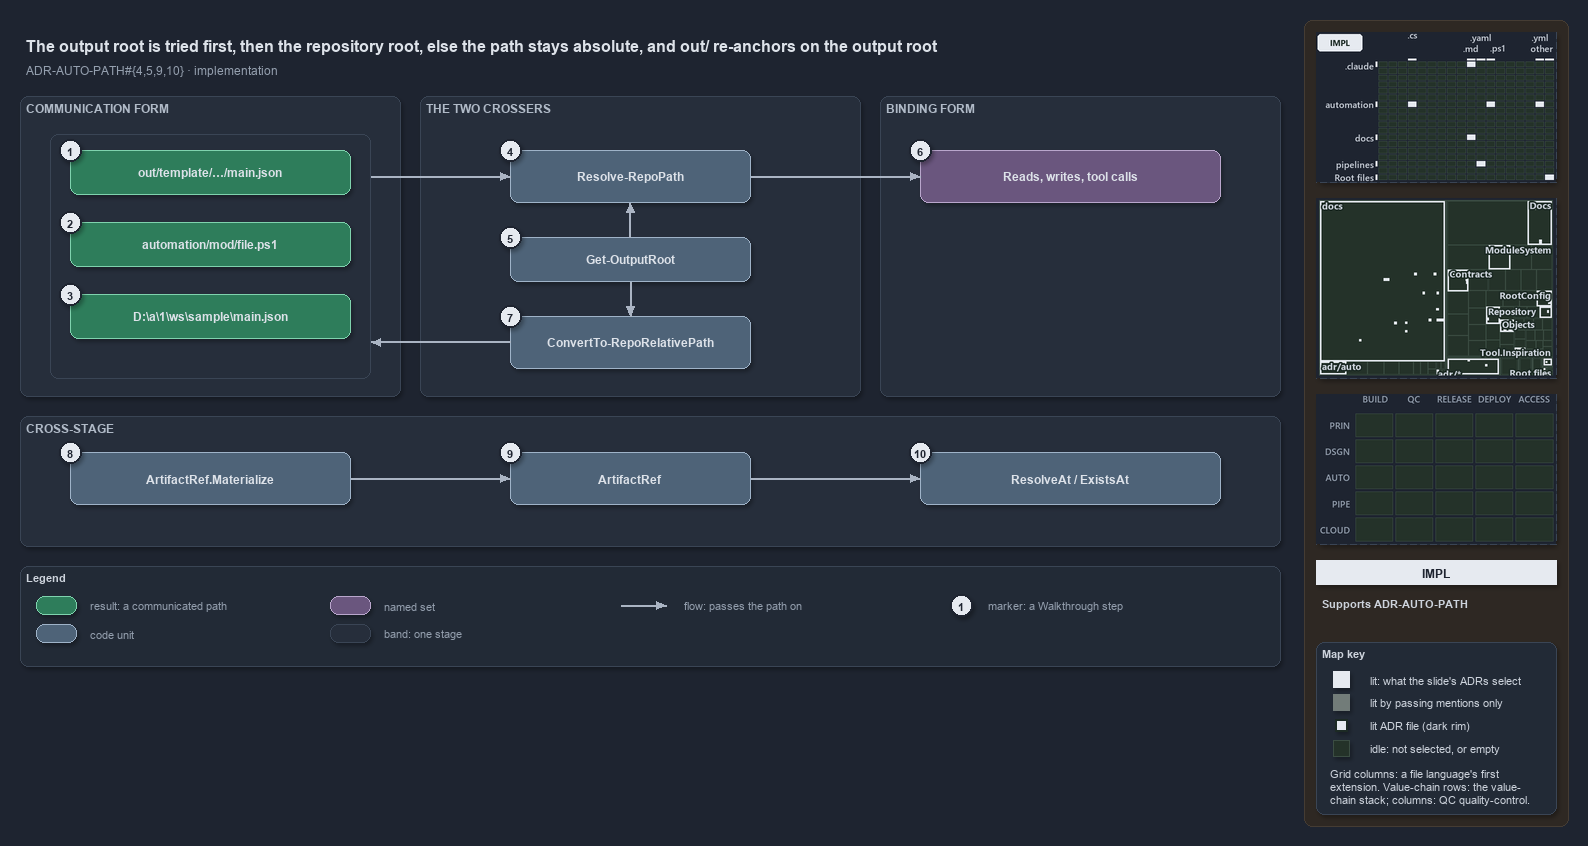

The diagram above was exported from draw.io. Its source (the exported page's mxGraphModel, read from the mxfile embedded in the PNG):
<mxGraphModel dx="1024" dy="768" grid="0" gridSize="10" guides="1" tooltips="1" connect="1" arrows="1" fold="1" page="1" pageScale="1" pageWidth="1572" pageHeight="700" background="#1E2430" math="0" shadow="1">
  <root>
    <mxCell id="0" />
    <mxCell id="1" parent="0" />
    <mxCell id="sidebar-bg" value="" style="rounded=1;arcSize=2;html=1;fillColor=#2E2823;strokeColor=#453C33;shadow=0;" vertex="1" parent="1">
      <mxGeometry x="1304" y="4" width="264" height="806" as="geometry" />
    </mxCell>
    <mxCell id="title" value="The output root is tried first, then the repository root, else the path stays absolute, and out/ re-anchors on the output root" style="text;html=1;align=left;verticalAlign=middle;fontSize=16;fontStyle=1;fontColor=#DDE2E9;" vertex="1" parent="1">
      <mxGeometry x="20" y="14" width="1260" height="30" as="geometry" />
    </mxCell>
    <mxCell id="subtitle" value="ADR-AUTO-PATH#{4,5,9,10} &amp;#183; implementation" style="text;html=1;align=left;verticalAlign=middle;fontSize=12;fontColor=#949FAE;" vertex="1" parent="1">
      <mxGeometry x="20" y="44" width="1240" height="20" as="geometry" />
    </mxCell>
    <mxCell id="band-comm" value="COMMUNICATION FORM" style="rounded=1;html=1;arcSize=3;fillColor=#262E3B;strokeColor=#3A4555;verticalAlign=top;align=left;spacingLeft=8;fontStyle=1;fontSize=12;fontColor=#B0BAC7;" vertex="1" parent="1">
      <mxGeometry x="20" y="80" width="380" height="300" as="geometry" />
    </mxCell>
    <mxCell id="band-cross" value="THE TWO CROSSERS" style="rounded=1;html=1;arcSize=3;fillColor=#262E3B;strokeColor=#3A4555;verticalAlign=top;align=left;spacingLeft=8;fontStyle=1;fontSize=12;fontColor=#B0BAC7;" vertex="1" parent="1">
      <mxGeometry x="420" y="80" width="440" height="300" as="geometry" />
    </mxCell>
    <mxCell id="band-bind" value="BINDING FORM" style="rounded=1;html=1;arcSize=3;fillColor=#262E3B;strokeColor=#3A4555;verticalAlign=top;align=left;spacingLeft=8;fontStyle=1;fontSize=12;fontColor=#B0BAC7;" vertex="1" parent="1">
      <mxGeometry x="880" y="80" width="400" height="300" as="geometry" />
    </mxCell>
    <mxCell id="band-stage" value="CROSS-STAGE" style="rounded=1;html=1;arcSize=3;fillColor=#262E3B;strokeColor=#3A4555;verticalAlign=top;align=left;spacingLeft=8;fontStyle=1;fontSize=12;fontColor=#B0BAC7;" vertex="1" parent="1">
      <mxGeometry x="20" y="400" width="1260" height="130" as="geometry" />
    </mxCell>
    <mxCell id="frame-comm" value="" style="rounded=1;html=1;arcSize=6;fillColor=none;strokeColor=#3A4555;" vertex="1" parent="1">
      <mxGeometry x="50" y="118" width="320" height="244" as="geometry" />
    </mxCell>
    <mxCell id="r-out" value="&lt;b&gt;out/template/&amp;#8230;/main.json&lt;/b&gt;" style="rounded=1;whiteSpace=wrap;html=1;arcSize=20;fillColor=#2E7D5B;strokeColor=#7FD3AE;fontColor=#DDE2E9;fontSize=12;" vertex="1" parent="1">
      <mxGeometry x="70" y="134" width="280" height="44" as="geometry" />
    </mxCell>
    <mxCell id="r-repo" value="&lt;b&gt;automation/mod/file.ps1&lt;/b&gt;" style="rounded=1;whiteSpace=wrap;html=1;arcSize=20;fillColor=#2E7D5B;strokeColor=#7FD3AE;fontColor=#DDE2E9;fontSize=12;" vertex="1" parent="1">
      <mxGeometry x="70" y="206" width="280" height="44" as="geometry" />
    </mxCell>
    <mxCell id="r-abs" value="&lt;b&gt;D:\a\1\ws\sample\main.json&lt;/b&gt;" style="rounded=1;whiteSpace=wrap;html=1;arcSize=20;fillColor=#2E7D5B;strokeColor=#7FD3AE;fontColor=#DDE2E9;fontSize=12;" vertex="1" parent="1">
      <mxGeometry x="70" y="278" width="280" height="44" as="geometry" />
    </mxCell>
    <mxCell id="c-resolve" value="&lt;b&gt;Resolve-RepoPath&lt;/b&gt;" style="rounded=1;whiteSpace=wrap;html=1;arcSize=20;fillColor=#4E6378;strokeColor=#9FB3C8;fontColor=#DDE2E9;fontSize=12;" vertex="1" parent="1">
      <mxGeometry x="510" y="134" width="240" height="52" as="geometry" />
    </mxCell>
    <mxCell id="c-outroot" value="&lt;b&gt;Get-OutputRoot&lt;/b&gt;" style="rounded=1;whiteSpace=wrap;html=1;arcSize=20;fillColor=#4E6378;strokeColor=#9FB3C8;fontColor=#DDE2E9;fontSize=12;" vertex="1" parent="1">
      <mxGeometry x="510" y="221" width="240" height="44" as="geometry" />
    </mxCell>
    <mxCell id="c-convert" value="&lt;b&gt;ConvertTo-RepoRelativePath&lt;/b&gt;" style="rounded=1;whiteSpace=wrap;html=1;arcSize=20;fillColor=#4E6378;strokeColor=#9FB3C8;fontColor=#DDE2E9;fontSize=12;" vertex="1" parent="1">
      <mxGeometry x="510" y="300" width="240" height="52" as="geometry" />
    </mxCell>
    <mxCell id="g-bind" value="&lt;b&gt;Reads, writes, tool calls&lt;/b&gt;" style="rounded=1;whiteSpace=wrap;html=1;arcSize=20;fillColor=#6A567E;strokeColor=#B9A6CC;fontColor=#DDE2E9;fontSize=12;" vertex="1" parent="1">
      <mxGeometry x="920" y="134" width="300" height="52" as="geometry" />
    </mxCell>
    <mxCell id="c-mat" value="&lt;b&gt;ArtifactRef.Materialize&lt;/b&gt;" style="rounded=1;whiteSpace=wrap;html=1;arcSize=20;fillColor=#4E6378;strokeColor=#9FB3C8;fontColor=#DDE2E9;fontSize=12;" vertex="1" parent="1">
      <mxGeometry x="70" y="436" width="280" height="52" as="geometry" />
    </mxCell>
    <mxCell id="c-ref" value="&lt;b&gt;ArtifactRef&lt;/b&gt;" style="rounded=1;whiteSpace=wrap;html=1;arcSize=20;fillColor=#4E6378;strokeColor=#9FB3C8;fontColor=#DDE2E9;fontSize=12;" vertex="1" parent="1">
      <mxGeometry x="510" y="436" width="240" height="52" as="geometry" />
    </mxCell>
    <mxCell id="c-resolveat" value="&lt;b&gt;ResolveAt / ExistsAt&lt;/b&gt;" style="rounded=1;whiteSpace=wrap;html=1;arcSize=20;fillColor=#4E6378;strokeColor=#9FB3C8;fontColor=#DDE2E9;fontSize=12;" vertex="1" parent="1">
      <mxGeometry x="920" y="436" width="300" height="52" as="geometry" />
    </mxCell>
    <mxCell id="port-frame-top" value="" style="text;html=1;strokeColor=none;fillColor=none;" vertex="1" parent="1">
      <mxGeometry x="370" y="160" width="1" height="1" as="geometry" />
    </mxCell>
    <mxCell id="port-frame-bot" value="" style="text;html=1;strokeColor=none;fillColor=none;" vertex="1" parent="1">
      <mxGeometry x="370" y="326" width="1" height="1" as="geometry" />
    </mxCell>
    <mxCell id="port-resolve-l" value="" style="text;html=1;strokeColor=none;fillColor=none;" vertex="1" parent="1">
      <mxGeometry x="510" y="160" width="1" height="1" as="geometry" />
    </mxCell>
    <mxCell id="port-resolve-r" value="" style="text;html=1;strokeColor=none;fillColor=none;" vertex="1" parent="1">
      <mxGeometry x="750" y="160" width="1" height="1" as="geometry" />
    </mxCell>
    <mxCell id="port-resolve-b" value="" style="text;html=1;strokeColor=none;fillColor=none;" vertex="1" parent="1">
      <mxGeometry x="630" y="186" width="1" height="1" as="geometry" />
    </mxCell>
    <mxCell id="port-outroot-t" value="" style="text;html=1;strokeColor=none;fillColor=none;" vertex="1" parent="1">
      <mxGeometry x="630" y="221" width="1" height="1" as="geometry" />
    </mxCell>
    <mxCell id="port-outroot-b" value="" style="text;html=1;strokeColor=none;fillColor=none;" vertex="1" parent="1">
      <mxGeometry x="630" y="265" width="1" height="1" as="geometry" />
    </mxCell>
    <mxCell id="port-convert-t" value="" style="text;html=1;strokeColor=none;fillColor=none;" vertex="1" parent="1">
      <mxGeometry x="630" y="300" width="1" height="1" as="geometry" />
    </mxCell>
    <mxCell id="port-convert-l" value="" style="text;html=1;strokeColor=none;fillColor=none;" vertex="1" parent="1">
      <mxGeometry x="510" y="326" width="1" height="1" as="geometry" />
    </mxCell>
    <mxCell id="port-bind-l" value="" style="text;html=1;strokeColor=none;fillColor=none;" vertex="1" parent="1">
      <mxGeometry x="920" y="160" width="1" height="1" as="geometry" />
    </mxCell>
    <mxCell id="port-mat-r" value="" style="text;html=1;strokeColor=none;fillColor=none;" vertex="1" parent="1">
      <mxGeometry x="350" y="462" width="1" height="1" as="geometry" />
    </mxCell>
    <mxCell id="port-ref-l" value="" style="text;html=1;strokeColor=none;fillColor=none;" vertex="1" parent="1">
      <mxGeometry x="510" y="462" width="1" height="1" as="geometry" />
    </mxCell>
    <mxCell id="port-ref-r" value="" style="text;html=1;strokeColor=none;fillColor=none;" vertex="1" parent="1">
      <mxGeometry x="750" y="462" width="1" height="1" as="geometry" />
    </mxCell>
    <mxCell id="port-resolveat-l" value="" style="text;html=1;strokeColor=none;fillColor=none;" vertex="1" parent="1">
      <mxGeometry x="920" y="462" width="1" height="1" as="geometry" />
    </mxCell>
    <mxCell id="edge-frame-resolve" value="" style="edgeStyle=orthogonalEdgeStyle;rounded=1;html=1;endArrow=block;strokeColor=#AAB4C3;shadow=0;fontColor=#CDD3DC;" edge="1" parent="1" source="port-frame-top" target="port-resolve-l">
      <mxGeometry relative="1" as="geometry" />
    </mxCell>
    <mxCell id="edge-resolve-bind" value="" style="edgeStyle=orthogonalEdgeStyle;rounded=1;html=1;endArrow=block;strokeColor=#AAB4C3;shadow=0;fontColor=#CDD3DC;" edge="1" parent="1" source="port-resolve-r" target="port-bind-l">
      <mxGeometry relative="1" as="geometry" />
    </mxCell>
    <mxCell id="edge-outroot-resolve" value="" style="edgeStyle=orthogonalEdgeStyle;rounded=1;html=1;endArrow=block;strokeColor=#AAB4C3;shadow=0;fontColor=#CDD3DC;" edge="1" parent="1" source="port-outroot-t" target="port-resolve-b">
      <mxGeometry relative="1" as="geometry" />
    </mxCell>
    <mxCell id="edge-outroot-convert" value="" style="edgeStyle=orthogonalEdgeStyle;rounded=1;html=1;endArrow=block;strokeColor=#AAB4C3;shadow=0;fontColor=#CDD3DC;" edge="1" parent="1" source="port-outroot-b" target="port-convert-t">
      <mxGeometry relative="1" as="geometry" />
    </mxCell>
    <mxCell id="edge-convert-frame" value="" style="edgeStyle=orthogonalEdgeStyle;rounded=1;html=1;endArrow=block;strokeColor=#AAB4C3;shadow=0;fontColor=#CDD3DC;" edge="1" parent="1" source="port-convert-l" target="port-frame-bot">
      <mxGeometry relative="1" as="geometry" />
    </mxCell>
    <mxCell id="edge-mat-ref" value="" style="edgeStyle=orthogonalEdgeStyle;rounded=1;html=1;endArrow=block;strokeColor=#AAB4C3;shadow=0;fontColor=#CDD3DC;" edge="1" parent="1" source="port-mat-r" target="port-ref-l">
      <mxGeometry relative="1" as="geometry" />
    </mxCell>
    <mxCell id="edge-ref-resolveat" value="" style="edgeStyle=orthogonalEdgeStyle;rounded=1;html=1;endArrow=block;strokeColor=#AAB4C3;shadow=0;fontColor=#CDD3DC;" edge="1" parent="1" source="port-ref-r" target="port-resolveat-l">
      <mxGeometry relative="1" as="geometry" />
    </mxCell>
    <mxCell id="mark-1" value="1" style="ellipse;html=1;fillColor=#E6EAF0;strokeColor=#1E2430;strokeWidth=2;fontColor=#1E2430;fontStyle=1;fontSize=11;" vertex="1" parent="1">
      <mxGeometry x="59" y="123" width="22" height="22" as="geometry" />
    </mxCell>
    <mxCell id="mark-2" value="2" style="ellipse;html=1;fillColor=#E6EAF0;strokeColor=#1E2430;strokeWidth=2;fontColor=#1E2430;fontStyle=1;fontSize=11;" vertex="1" parent="1">
      <mxGeometry x="59" y="195" width="22" height="22" as="geometry" />
    </mxCell>
    <mxCell id="mark-3" value="3" style="ellipse;html=1;fillColor=#E6EAF0;strokeColor=#1E2430;strokeWidth=2;fontColor=#1E2430;fontStyle=1;fontSize=11;" vertex="1" parent="1">
      <mxGeometry x="59" y="267" width="22" height="22" as="geometry" />
    </mxCell>
    <mxCell id="mark-4" value="4" style="ellipse;html=1;fillColor=#E6EAF0;strokeColor=#1E2430;strokeWidth=2;fontColor=#1E2430;fontStyle=1;fontSize=11;" vertex="1" parent="1">
      <mxGeometry x="499" y="123" width="22" height="22" as="geometry" />
    </mxCell>
    <mxCell id="mark-5" value="5" style="ellipse;html=1;fillColor=#E6EAF0;strokeColor=#1E2430;strokeWidth=2;fontColor=#1E2430;fontStyle=1;fontSize=11;" vertex="1" parent="1">
      <mxGeometry x="499" y="210" width="22" height="22" as="geometry" />
    </mxCell>
    <mxCell id="mark-6" value="6" style="ellipse;html=1;fillColor=#E6EAF0;strokeColor=#1E2430;strokeWidth=2;fontColor=#1E2430;fontStyle=1;fontSize=11;" vertex="1" parent="1">
      <mxGeometry x="909" y="123" width="22" height="22" as="geometry" />
    </mxCell>
    <mxCell id="mark-7" value="7" style="ellipse;html=1;fillColor=#E6EAF0;strokeColor=#1E2430;strokeWidth=2;fontColor=#1E2430;fontStyle=1;fontSize=11;" vertex="1" parent="1">
      <mxGeometry x="499" y="289" width="22" height="22" as="geometry" />
    </mxCell>
    <mxCell id="mark-8" value="8" style="ellipse;html=1;fillColor=#E6EAF0;strokeColor=#1E2430;strokeWidth=2;fontColor=#1E2430;fontStyle=1;fontSize=11;" vertex="1" parent="1">
      <mxGeometry x="59" y="425" width="22" height="22" as="geometry" />
    </mxCell>
    <mxCell id="mark-9" value="9" style="ellipse;html=1;fillColor=#E6EAF0;strokeColor=#1E2430;strokeWidth=2;fontColor=#1E2430;fontStyle=1;fontSize=11;" vertex="1" parent="1">
      <mxGeometry x="499" y="425" width="22" height="22" as="geometry" />
    </mxCell>
    <mxCell id="mark-10" value="10" style="ellipse;html=1;fillColor=#E6EAF0;strokeColor=#1E2430;strokeWidth=2;fontColor=#1E2430;fontStyle=1;fontSize=11;" vertex="1" parent="1">
      <mxGeometry x="909" y="425" width="22" height="22" as="geometry" />
    </mxCell>
    <mxCell id="legend" value="&lt;b&gt;Legend&lt;/b&gt;" style="rounded=1;whiteSpace=wrap;html=1;arcSize=6;fillColor=#222A36;strokeColor=#3A4555;align=left;verticalAlign=top;spacing=8;fontSize=11;fontColor=#CDD3DC;" vertex="1" parent="1">
      <mxGeometry x="20" y="550" width="1260" height="100" as="geometry" />
    </mxCell>
    <mxCell id="lg-result" value="" style="rounded=1;html=1;arcSize=20;fillColor=#2E7D5B;strokeColor=#7FD3AE;" vertex="1" parent="1">
      <mxGeometry x="36" y="580" width="40" height="18" as="geometry" />
    </mxCell>
    <mxCell id="lg-result-t" value="result: a communicated path" style="text;html=1;align=left;verticalAlign=middle;fontSize=11;fontColor=#949FAE;" vertex="1" parent="1">
      <mxGeometry x="84" y="579" width="200" height="20" as="geometry" />
    </mxCell>
    <mxCell id="lg-code" value="" style="rounded=1;html=1;arcSize=20;fillColor=#4E6378;strokeColor=#9FB3C8;" vertex="1" parent="1">
      <mxGeometry x="36" y="608" width="40" height="18" as="geometry" />
    </mxCell>
    <mxCell id="lg-code-t" value="code unit" style="text;html=1;align=left;verticalAlign=middle;fontSize=11;fontColor=#949FAE;" vertex="1" parent="1">
      <mxGeometry x="84" y="607" width="200" height="20" as="geometry" />
    </mxCell>
    <mxCell id="lg-set" value="" style="rounded=1;html=1;arcSize=20;fillColor=#6A567E;strokeColor=#B9A6CC;" vertex="1" parent="1">
      <mxGeometry x="330" y="580" width="40" height="18" as="geometry" />
    </mxCell>
    <mxCell id="lg-set-t" value="named set" style="text;html=1;align=left;verticalAlign=middle;fontSize=11;fontColor=#949FAE;" vertex="1" parent="1">
      <mxGeometry x="378" y="579" width="200" height="20" as="geometry" />
    </mxCell>
    <mxCell id="lg-band" value="" style="rounded=1;html=1;arcSize=3;fillColor=#262E3B;strokeColor=#3A4555;" vertex="1" parent="1">
      <mxGeometry x="330" y="608" width="40" height="18" as="geometry" />
    </mxCell>
    <mxCell id="lg-band-t" value="band: one stage" style="text;html=1;align=left;verticalAlign=middle;fontSize=11;fontColor=#949FAE;" vertex="1" parent="1">
      <mxGeometry x="378" y="607" width="200" height="20" as="geometry" />
    </mxCell>
    <mxCell id="lg-flow-a" value="" style="text;html=1;strokeColor=none;fillColor=none;" vertex="1" parent="1">
      <mxGeometry x="620" y="589" width="1" height="1" as="geometry" />
    </mxCell>
    <mxCell id="lg-flow-b" value="" style="text;html=1;strokeColor=none;fillColor=none;" vertex="1" parent="1">
      <mxGeometry x="666" y="589" width="1" height="1" as="geometry" />
    </mxCell>
    <mxCell id="lg-flow" value="" style="edgeStyle=orthogonalEdgeStyle;rounded=1;html=1;endArrow=block;strokeColor=#AAB4C3;shadow=0;fontColor=#CDD3DC;" edge="1" parent="1" source="lg-flow-a" target="lg-flow-b">
      <mxGeometry relative="1" as="geometry" />
    </mxCell>
    <mxCell id="lg-flow-t" value="flow: passes the path on" style="text;html=1;align=left;verticalAlign=middle;fontSize=11;fontColor=#949FAE;" vertex="1" parent="1">
      <mxGeometry x="678" y="579" width="200" height="20" as="geometry" />
    </mxCell>
    <mxCell id="lg-mark" value="1" style="ellipse;html=1;fillColor=#E6EAF0;strokeColor=#1E2430;strokeWidth=2;fontColor=#1E2430;fontStyle=1;fontSize=11;" vertex="1" parent="1">
      <mxGeometry x="950" y="578" width="22" height="22" as="geometry" />
    </mxCell>
    <mxCell id="lg-mark-t" value="marker: a Walkthrough step" style="text;html=1;align=left;verticalAlign=middle;fontSize=11;fontColor=#949FAE;" vertex="1" parent="1">
      <mxGeometry x="982" y="579" width="200" height="20" as="geometry" />
    </mxCell>
    <mxCell id="minimap-grid" value="" style="shape=image;imageAspect=0;rounded=1;arcSize=4;whiteSpace=wrap;html=1;fillColor=#262E3B;strokeColor=#3A4555;dashed=1;fontColor=#949FAE;fontSize=11;image=data:image/png,(base64 omitted: 14552 chars);" vertex="1" parent="1">
      <mxGeometry x="1316" y="16" width="240" height="150" as="geometry" />
    </mxCell>
    <mxCell id="minimap-tree" value="" style="shape=image;imageAspect=0;rounded=1;arcSize=4;whiteSpace=wrap;html=1;fillColor=#262E3B;strokeColor=#3A4555;dashed=1;fontColor=#949FAE;fontSize=11;image=data:image/png,(base64 omitted: 31788 chars);" vertex="1" parent="1">
      <mxGeometry x="1316" y="182" width="240" height="180" as="geometry" />
    </mxCell>
    <mxCell id="minimap-chain" value="" style="shape=image;imageAspect=0;rounded=1;arcSize=4;whiteSpace=wrap;html=1;fillColor=#262E3B;strokeColor=#3A4555;dashed=1;fontColor=#949FAE;fontSize=11;image=data:image/png,(base64 omitted: 11912 chars);" vertex="1" parent="1">
      <mxGeometry x="1316" y="378" width="240" height="150" as="geometry" />
    </mxCell>
    <mxCell id="lens-badge" value="IMPL" style="rounded=0;whiteSpace=wrap;html=1;align=center;verticalAlign=middle;fontSize=12;fontStyle=1;fontColor=#1E2430;fillColor=#E6EAF0;strokeColor=none;" vertex="1" parent="1">
      <mxGeometry x="1316" y="544" width="240" height="24" as="geometry" />
    </mxCell>
    <mxCell id="supports" value="&lt;b&gt;Supports&lt;/b&gt; ADR-AUTO-PATH" style="text;html=1;whiteSpace=wrap;align=left;verticalAlign=top;fontSize=11;fontColor=#CDD3DC;" vertex="1" parent="1">
      <mxGeometry x="1316" y="576" width="240" height="38" as="geometry" />
    </mxCell>
    <mxCell id="mapkey" value="&lt;b&gt;Map key&lt;/b&gt;" style="rounded=1;arcSize=6;whiteSpace=wrap;html=1;align=left;verticalAlign=top;fontSize=11;fontColor=#CDD3DC;fillColor=#222A36;strokeColor=#3A4555;spacingLeft=8;spacingTop=2;" vertex="1" parent="1">
      <mxGeometry x="1316" y="626" width="240" height="172" as="geometry" />
    </mxCell>
    <mxCell id="mapkey-lit" value="" style="rounded=0;html=1;fillColor=#E6EAF0;strokeColor=#E6EAF0;" vertex="1" parent="1">
      <mxGeometry x="1333.0" y="655.0" width="16" height="16" as="geometry" />
    </mxCell>
    <mxCell id="mapkey-lit-text" value="lit: what the slide's ADRs select" style="text;html=1;align=left;verticalAlign=middle;fontSize=11;fontColor=#CDD3DC;" vertex="1" parent="1">
      <mxGeometry x="1364" y="653" width="184" height="20" as="geometry" />
    </mxCell>
    <mxCell id="mapkey-touched" value="" style="rounded=0;html=1;fillColor=#727C79;strokeColor=#727C79;" vertex="1" parent="1">
      <mxGeometry x="1333.0" y="678.0" width="16" height="16" as="geometry" />
    </mxCell>
    <mxCell id="mapkey-touched-text" value="lit by passing mentions only" style="text;html=1;align=left;verticalAlign=middle;fontSize=11;fontColor=#CDD3DC;" vertex="1" parent="1">
      <mxGeometry x="1364" y="676" width="184" height="20" as="geometry" />
    </mxCell>
    <mxCell id="mapkey-adr" value="" style="rounded=0;html=1;fillColor=#E6EAF0;strokeColor=#1C2A24;strokeWidth=2;" vertex="1" parent="1">
      <mxGeometry x="1335.0" y="703.0" width="12" height="12" as="geometry" />
    </mxCell>
    <mxCell id="mapkey-adr-text" value="lit ADR file (dark rim)" style="text;html=1;align=left;verticalAlign=middle;fontSize=11;fontColor=#CDD3DC;" vertex="1" parent="1">
      <mxGeometry x="1364" y="699" width="184" height="20" as="geometry" />
    </mxCell>
    <mxCell id="mapkey-idle" value="" style="rounded=0;html=1;fillColor=#243229;strokeColor=#3B4D43;" vertex="1" parent="1">
      <mxGeometry x="1333.0" y="724.0" width="16" height="16" as="geometry" />
    </mxCell>
    <mxCell id="mapkey-idle-text" value="idle: not selected, or empty" style="text;html=1;align=left;verticalAlign=middle;fontSize=11;fontColor=#CDD3DC;" vertex="1" parent="1">
      <mxGeometry x="1364" y="722" width="184" height="20" as="geometry" />
    </mxCell>
    <mxCell id="mapkey-codes" value="Grid columns: a file language's first&lt;br&gt;extension. Value-chain rows: the value-&lt;br&gt;chain stack; columns: QC quality-control." style="text;html=1;align=left;verticalAlign=top;whiteSpace=wrap;fontSize=11;fontColor=#CDD3DC;" vertex="1" parent="1">
      <mxGeometry x="1324" y="746" width="224" height="46" as="geometry" />
    </mxCell>
  </root>
</mxGraphModel>